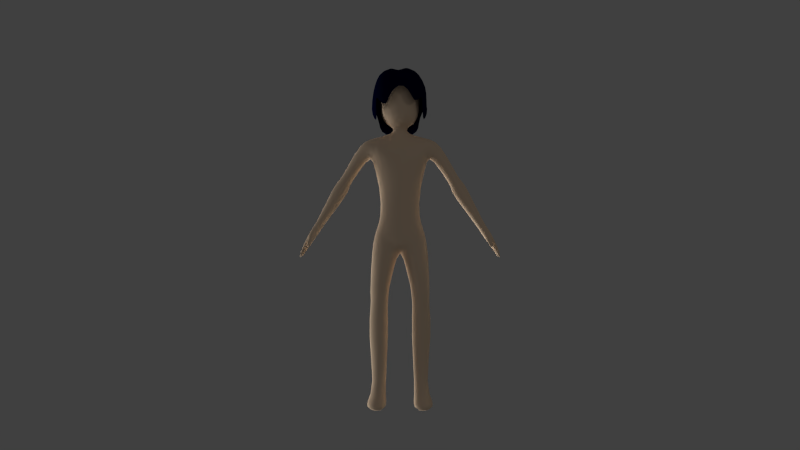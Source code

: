 # Source: man.blend  (saved by Blender 2.59.0; exported with 4.5.12 LTS)
import bpy
from mathutils import Matrix  # noqa: F401  (used for matrix-valued properties, if any)

bpy.ops.wm.read_factory_settings(use_empty=True)
scene = bpy.context.scene
scene.name = 'Scene'

# ---- collections
col_collection_1 = bpy.data.collections.new('Collection 1'); scene.collection.children.link(col_collection_1)
col_collection_2 = bpy.data.collections.new('Collection 2'); scene.collection.children.link(col_collection_2)
col_collection_2.hide_render = True
col_collection_2.hide_viewport = True
col_collection_11 = bpy.data.collections.new('Collection 11'); scene.collection.children.link(col_collection_11)
col_collection_20 = bpy.data.collections.new('Collection 20'); scene.collection.children.link(col_collection_20)

# ---- materials (node trees are filled in below, after node groups)
mat_skin = bpy.data.materials.new('Skin')
mat_skin.alpha_threshold = 0.0
mat_skin.use_transparent_shadow = False
mat_skin.preview_render_type = 'CUBE'
mat_skin.diffuse_color = (1.0, 0.7544, 0.5286, 1.0)
mat_skin.roughness = 0.5
mat_skin.specular_intensity = 0.0
mat_skin.line_color = (0.0, 0.0, 0.0, 1.0)
mat_hair = bpy.data.materials.new('Hair')
mat_hair.alpha_threshold = 0.0
mat_hair.use_transparent_shadow = False
mat_hair.diffuse_color = (0.0, 0.001532, 0.02365, 1.0)
mat_hair.specular_color = (0.002693, 0.0, 0.1845)
mat_hair.roughness = 0.5
mat_hair.line_color = (0.0, 0.0, 0.0, 1.0)

# ---- material node trees

# ---- world
world_world = bpy.data.worlds.new('World'); scene.world = world_world
world_world.color = (0.05088, 0.05088, 0.05088)
world_world.use_sun_shadow = False
world_world.sun_shadow_jitter_overblur = 0.0
world_world.cycles.sampling_method = 'MANUAL'
world_world.cycles.sample_map_resolution = 256

# ---- cameras
cam_camera_001 = bpy.data.cameras.new('Camera.001')
cam_camera_001.passepartout_alpha = 0.2
cam_camera_001.clip_end = 100.0
cam_camera_001.lens = 35.0
cam_camera_001.show_passepartout = False
cam_camera_001.show_safe_areas = True
cam_camera_001.dof.focus_distance = 0.0
cam_camera_001.dof.aperture_fstop = 128.0

# ---- lights
light_lamp_001 = bpy.data.lights.new('Lamp.001', 'SPOT')
light_lamp_001.color = (0.7556, 0.7775, 0.9952)
light_lamp_001.transmission_factor = 0.0
light_lamp_001.energy = 100.0
light_lamp_001.shadow_buffer_clip_start = 0.5
light_lamp_001.shadow_soft_size = 1.0
light_lamp_001.shadow_maximum_resolution = 0.006
light_lamp_001.use_absolute_resolution = True
light_lamp_001.spot_size = 1.309
light_lamp_001.cycles.use_multiple_importance_sampling = False
light_lamp_003 = bpy.data.lights.new('Lamp.003', 'SUN')
light_lamp_003.transmission_factor = 0.0
light_lamp_003.angle = 1.571
light_lamp_003.energy = 2.0
light_lamp_003.shadow_buffer_clip_start = 0.5
light_lamp_003.shadow_soft_size = 1.0
light_lamp_003.shadow_cascade_max_distance = 1000.0
light_lamp_003.cycles.use_multiple_importance_sampling = False
light_lamp_004 = bpy.data.lights.new('Lamp.004', 'SPOT')
light_lamp_004.transmission_factor = 0.0
light_lamp_004.energy = 140.0
light_lamp_004.shadow_buffer_clip_start = 0.5
light_lamp_004.shadow_soft_size = 1.0
light_lamp_004.shadow_maximum_resolution = 0.006
light_lamp_004.use_absolute_resolution = True
light_lamp_004.spot_size = 1.309
light_lamp_004.cycles.use_multiple_importance_sampling = False
light_lamp_002 = bpy.data.lights.new('Lamp.002', 'SPOT')
light_lamp_002.color = (0.9993, 0.8437, 0.6304)
light_lamp_002.transmission_factor = 0.0
light_lamp_002.energy = 80.0
light_lamp_002.shadow_buffer_clip_start = 0.5
light_lamp_002.shadow_soft_size = 1.0
light_lamp_002.shadow_maximum_resolution = 0.006
light_lamp_002.use_absolute_resolution = True
light_lamp_002.spot_size = 1.309
light_lamp_002.cycles.use_multiple_importance_sampling = False

# ---- meshes
me_mesh_man = bpy.data.meshes.new('Mesh_Man')
me_mesh_man.from_pydata([(0.1487, 0.04899, 1.091), (0.1477, 0.04899, 1.035), (0.1506, 0.04899, 0.8658), (0.1315, 0.0489, 0.8099), (0.09927, 0.04896, 0.764), (0.05445, 0.04204, 0.7363), (0.03854, 0.08046, 0.7498), (0.08318, 0.1214, 0.7702), (0.0, 0.1548, 0.7789), (0.0, 0.1049, 0.7498), (0.0, -0.1135, 1.091), (0.0, -0.1058, 1.034), (0.0, -0.1299, 0.8658), (0.0, -0.1165, 0.81), (0.0, -0.08041, 0.7643), (0.0, -0.01228, 0.7303), (0.03854, 0.003629, 0.7363), (0.07636, -0.04834, 0.764), (0.1029, -0.07344, 0.8097), (0.1291, -0.0828, 0.8657), (0.1149, -0.05858, 1.034), (0.1176, -0.06569, 1.091), (0.7037, -0.04767, -0.09323), (0.6726, -0.04946, -0.03229), (0.6211, -0.05229, -0.06145), (0.6562, -0.04503, -0.118), (0.6966, 0.09108, -0.07864), (0.6758, 0.08967, -0.03751), (0.6225, 0.08948, -0.06791), (0.6443, 0.09087, -0.108), (0.7402, 0.05565, -0.2351), (0.7608, 0.05642, -0.2377), (0.7449, -0.04493, -0.2435), (0.763, -0.04494, -0.2474), (0.6802, 0.03389, -0.03709), (0.7096, -0.01359, -0.09577), (0.621, -0.007926, -0.065), (0.6632, -0.01363, -0.1126), (0.7462, 0.001508, -0.2491), (0.7657, 0.0002872, -0.2523), (0.7488, -0.0157, -0.2476), (0.7669, -0.01572, -0.2515), (0.7197, 0.07365, -0.2), (0.7483, 0.07409, -0.1822), (0.7222, -0.005608, -0.2015), (0.7431, -0.005415, -0.1867), (0.7278, -0.04892, -0.1951), (0.749, -0.04944, -0.1842), (0.7288, -0.01463, -0.1969), (0.7488, -0.01556, -0.1832), (0.0, -0.1548, -0.197), (0.05848, 0.1112, -0.2041), (0.1542, 0.07707, -0.05238), (0.1812, -0.1291, -0.1279), (0.0, -0.02415, 0.6786), (0.0, 0.1114, 0.667), (0.03993, 0.08452, 0.6826), (0.0379, -0.006, 0.6819), (0.0, -0.1476, 0.03532), (0.0, 0.06965, 0.03675), (0.1304, 0.0357, 0.04506), (0.1117, -0.1212, 0.04546), (0.0, -0.1602, -0.06261), (0.0, 0.1296, -0.1186), (0.156, -0.1229, -0.0429), (0.0, -0.1456, 0.4978), (0.0, 0.1631, 0.4988), (0.1783, 0.1331, 0.5375), (0.2042, -0.05311, 0.5391), (0.03186, -0.1441, -0.1877), (0.1914, 0.104, 0.64), (0.1906, -0.03577, 0.6405), (0.612, -0.01233, -0.01675), (0.6411, -0.0006748, 0.0009767), (0.6357, 0.07846, -0.002326), (0.6024, 0.08811, -0.02256), (0.0, -0.0169, -0.2074), (0.2167, -0.02293, -0.1093), (0.05907, 0.03945, 0.7048), (0.1554, -0.03529, 0.05277), (0.2148, 0.03647, 0.514), (0.1874, -0.02336, -0.0254), (0.187, 0.03806, 0.6722), (0.6525, 0.04164, 0.007899), (0.5995, 0.0326, -0.02429), (0.175, 0.08655, -0.1805), (0.4666, 0.08273, 0.3231), (0.3959, 0.09405, 0.2802), (0.3887, 0.03783, 0.2758), (0.4827, 0.04617, 0.3329), (0.4355, -0.0002843, 0.3525), (0.3946, -0.015, 0.3277), (0.4377, 0.08456, 0.3538), (0.3793, 0.09569, 0.3184), (0.3771, 0.04023, 0.317), (0.4542, 0.04854, 0.3639), (0.4997, 0.09318, 0.2896), (0.4046, 0.1036, 0.2318), (0.4024, 0.03209, 0.2305), (0.5115, 0.04178, 0.2968), (0.4929, -0.007362, 0.2854), (0.4167, -0.02318, 0.2391), (0.1131, 0.01029, -0.4751), (0.1041, -0.1468, -0.534), (0.1953, -0.1414, -0.5351), (0.07576, -0.06128, -0.5267), (0.2303, -0.06223, -0.5275), (0.2099, -0.006424, -0.475), (0.1206, 0.06418, -0.6688), (0.115, -0.1372, -0.5863), (0.196, -0.1318, -0.5861), (0.08682, -0.06092, -0.5718), (0.2267, -0.05968, -0.5718), (0.2052, 0.04733, -0.6689), (0.1042, -0.1516, -0.4705), (0.1958, -0.1463, -0.4701), (0.07582, -0.06617, -0.4847), (0.2312, -0.06445, -0.4844), (0.0, -0.1221, 0.328), (0.0, 0.08343, 0.2437), (0.1272, 0.05053, 0.2436), (0.1109, -0.09048, 0.2907), (0.1559, 0.0123, 0.2438), (0.164, -0.1119, 0.5041), (0.06524, -0.1609, -0.3097), (0.1911, -0.1564, -0.3097), (0.2327, -0.03222, -0.3097), (0.1911, 0.03256, -0.3097), (0.08832, 0.05144, -0.3097), (0.02433, -0.02986, -0.3097), (0.1292, 0.02117, -1.216), (0.127, -0.08207, -1.224), (0.1757, -0.07327, -1.224), (0.1051, -0.02349, -1.229), (0.1999, -0.02051, -1.229), (0.1751, 0.01007, -1.216), (0.1244, 0.05985, -1.316), (0.1155, -0.2564, -1.332), (0.2297, -0.2345, -1.332), (0.09309, -0.04219, -1.332), (0.2678, -0.03711, -1.332), (0.2103, 0.0482, -1.316), (0.6607, -0.05833, -0.1301), (0.6537, -0.08647, -0.1196), (0.6874, -0.08722, -0.1027), (0.6973, -0.06324, -0.1098), (0.6998, -0.07518, -0.1399), (0.6939, -0.09539, -0.1384), (0.6667, -0.09194, -0.1487), (0.67, -0.07113, -0.152), (0.6782, -0.07452, -0.1665), (0.6815, -0.08851, -0.1729), (0.7034, -0.09073, -0.1652), (0.7022, -0.07735, -0.1577), (0.2086, 0.0482, -1.369), (0.2665, -0.03711, -1.369), (0.0942, -0.04219, -1.369), (0.2297, -0.2319, -1.369), (0.1155, -0.2528, -1.369), (0.125, 0.05985, -1.369), (0.1132, 0.03734, -0.8481), (0.1196, -0.1205, -0.799), (0.2028, -0.1132, -0.799), (0.06914, -0.04786, -0.7885), (0.2594, -0.04615, -0.7885), (0.2118, 0.02213, -0.8481), (0.2397, 0.03627, 0.503), (0.2639, -0.02295, 0.5116), (0.2571, 0.09342, 0.5087), (0.3344, -0.009926, 0.5422), (0.3529, 0.03673, 0.5502), (0.3351, 0.07995, 0.5425), (0.2707, -0.03022, 0.6305), (0.2776, 0.03753, 0.6518), (0.271, 0.0967, 0.6294)], [], [(4, 5, 6, 7), (7, 6, 9, 8), (14, 15, 16, 17), (13, 14, 17, 18), (12, 13, 18, 19), (11, 12, 19, 20), (10, 11, 20, 21), (1, 0, 21, 20), (20, 19, 2, 1), (19, 18, 3, 2), (18, 17, 4, 3), (17, 16, 5, 4), (26, 29, 28, 27), (22, 35, 34, 23), (35, 26, 27, 34), (24, 36, 37, 25), (36, 28, 29, 37), (31, 39, 38, 30), (41, 33, 32, 40), (26, 43, 42, 29), (43, 31, 30, 42), (29, 42, 44, 37), (42, 30, 38, 44), (35, 45, 43, 26), (45, 39, 31, 43), (37, 44, 45, 35), (44, 38, 39, 45), (47, 22, 25, 46), (46, 32, 33, 47), (37, 48, 46, 25), (48, 40, 32, 46), (22, 47, 49, 35), (47, 33, 41, 49), (35, 49, 48, 37), (49, 41, 40, 48), (59, 60, 52, 63), (62, 64, 61, 58), (50, 69, 64, 62), (56, 55, 9, 6), (50, 76, 69), (60, 79, 81, 52), (79, 61, 64, 81), (57, 78, 5, 16), (78, 56, 6, 5), (56, 78, 82, 70), (78, 57, 71, 82), (63, 52, 85, 51), (81, 64, 53, 77), (81, 77, 85, 52), (92, 86, 87, 93), (95, 89, 86, 92), (90, 89, 95), (94, 88, 91), (93, 87, 88, 94), (91, 101, 100, 90), (101, 72, 73, 100), (86, 96, 97, 87), (96, 74, 75, 97), (89, 99, 96, 86), (99, 83, 74, 96), (100, 73, 83, 99), (98, 84, 72, 101), (87, 97, 98, 88), (97, 75, 84, 98), (103, 109, 110, 104), (105, 111, 109, 103), (104, 110, 112, 106), (107, 113, 108, 102), (114, 103, 104, 115), (116, 105, 103, 114), (102, 105, 116), (115, 104, 106, 117), (117, 106, 107), (67, 120, 119, 66), (120, 60, 59, 119), (80, 122, 120, 67), (122, 79, 60, 120), (121, 61, 79, 122), (53, 64, 69), (121, 123, 65, 118), (68, 122, 80), (61, 121, 118, 58), (123, 121, 122, 68), (54, 57, 16, 15), (51, 76, 63), (69, 124, 125, 53), (124, 114, 115, 125), (76, 129, 124, 69), (129, 116, 114, 124), (51, 128, 129, 76), (128, 102, 116, 129), (53, 125, 126, 77), (125, 115, 117, 126), (85, 127, 128, 51), (127, 107, 102, 128), (77, 126, 127, 85), (126, 117, 107, 127), (106, 112, 113), (106, 113, 107), (102, 108, 105), (108, 111, 105), (88, 98, 101), (88, 101, 91), (90, 100, 89), (100, 99, 89), (70, 67, 66), (55, 56, 70, 66), (23, 34, 83, 73), (27, 74, 83, 34), (27, 28, 75, 74), (28, 36, 84, 75), (24, 72, 84, 36), (23, 73, 72, 24), (131, 137, 138, 132), (133, 139, 137, 131), (130, 136, 139, 133), (132, 138, 140, 134), (135, 141, 136, 130), (134, 140, 141, 135), (24, 25, 142, 143), (25, 22, 145, 142), (23, 24, 143, 144), (144, 143, 148, 147), (145, 144, 147, 146), (142, 145, 146, 149), (143, 142, 149, 148), (148, 149, 150, 151), (149, 146, 153, 150), (146, 147, 152, 153), (147, 148, 151, 152), (23, 144, 145, 22), (150, 153, 152, 151), (141, 140, 155, 154), (136, 141, 154, 159), (140, 138, 157, 155), (139, 136, 159, 156), (137, 139, 156, 158), (138, 137, 158, 157), (155, 157, 158, 156), (154, 155, 156, 159), (109, 161, 162, 110), (161, 131, 132, 162), (111, 163, 161, 109), (163, 133, 131, 161), (108, 160, 163, 111), (160, 130, 133, 163), (110, 162, 164, 112), (162, 132, 134, 164), (113, 165, 160, 108), (165, 135, 130, 160), (112, 164, 165, 113), (164, 134, 135, 165), (167, 91, 90, 169), (171, 92, 93, 168), (170, 95, 92, 171), (169, 90, 95, 170), (166, 94, 91, 167), (168, 93, 94, 166), (68, 172, 71), (68, 167, 169, 172), (70, 174, 67), (174, 171, 168, 67), (82, 173, 174, 70), (173, 170, 171, 174), (71, 172, 173, 82), (172, 169, 170, 173), (80, 166, 167, 68), (67, 168, 166, 80), (68, 71, 123), (65, 123, 71), (54, 65, 71, 57)])
me_mesh_man.polygons.foreach_set('use_smooth', [True] * 171)
_uv = me_mesh_man.uv_layers.new(name='UVTex')
_uv.uv.foreach_set('vector', [0.2259, 0.7107, 0.2259, 0.668, 0.2897, 0.668, 0.2901, 0.7107, 0.2901, 0.7107, 0.2897, 0.668, 0.3468, 0.668, 0.346, 0.7107, 0.03516, 0.7107, 0.03516, 0.668, 0.1039, 0.668, 0.1427, 0.7107, 0.03516, 0.7576, 0.03516, 0.7107, 0.1427, 0.7107, 0.1576, 0.7576, 0.03516, 0.8021, 0.03516, 0.7576, 0.1576, 0.7576, 0.165, 0.8021, 0.03516, 0.9253, 0.03516, 0.8021, 0.165, 0.8021, 0.1655, 0.9246, 0.03516, 0.967, 0.03516, 0.9253, 0.1655, 0.9246, 0.166, 0.9671, 0.2259, 0.9244, 0.2259, 0.9671, 0.166, 0.9671, 0.1655, 0.9246, 0.1655, 0.9246, 0.165, 0.8021, 0.2259, 0.8021, 0.2259, 0.9244, 0.165, 0.8021, 0.1576, 0.7576, 0.2259, 0.7576, 0.2259, 0.8021, 0.1576, 0.7576, 0.1427, 0.7107, 0.2259, 0.7107, 0.2259, 0.7576, 0.1427, 0.7107, 0.1039, 0.668, 0.2259, 0.668, 0.2259, 0.7107, 0.8337, 0.8463, 0.8108, 0.8408, 0.8125, 0.8212, 0.838, 0.8284, 0.9186, 0.8662, 0.8988, 0.8816, 0.8646, 0.8315, 0.9021, 0.8249, 0.8988, 0.8816, 0.8337, 0.8463, 0.838, 0.8284, 0.8646, 0.8315, 0.6975, 0.8511, 0.7407, 0.8524, 0.7177, 0.8889, 0.7023, 0.8863, 0.7407, 0.8524, 0.773, 0.852, 0.7734, 0.8761, 0.7177, 0.8889, 0.8143, 0.9027, 0.819, 0.9108, 0.8164, 0.9167, 0.8086, 0.9024, 0.9578, 0.9405, 0.9613, 0.9386, 0.9668, 0.9395, 0.9583, 0.947, 0.8337, 0.8463, 0.8191, 0.8879, 0.8085, 0.8876, 0.8108, 0.8408, 0.8191, 0.8879, 0.8143, 0.9027, 0.8086, 0.9024, 0.8085, 0.8876, 0.7734, 0.8761, 0.7657, 0.9381, 0.7252, 0.9398, 0.7177, 0.8889, 0.7657, 0.9381, 0.7574, 0.957, 0.7293, 0.9631, 0.7252, 0.9398, 0.8988, 0.8816, 0.8365, 0.9069, 0.8191, 0.8879, 0.8337, 0.8463, 0.8365, 0.9069, 0.819, 0.9108, 0.8143, 0.9027, 0.8191, 0.8879, 0.8921, 0.9117, 0.8362, 0.9209, 0.8365, 0.9069, 0.8988, 0.8816, 0.8362, 0.9209, 0.8164, 0.9167, 0.819, 0.9108, 0.8365, 0.9069, 0.9533, 0.9232, 0.9186, 0.8662, 0.9526, 0.8675, 0.9662, 0.9207, 0.9662, 0.9207, 0.9668, 0.9395, 0.9613, 0.9386, 0.9533, 0.9232, 0.7177, 0.8889, 0.7167, 0.9398, 0.7018, 0.9395, 0.7023, 0.8863, 0.7167, 0.9398, 0.7163, 0.9631, 0.7013, 0.9628, 0.7018, 0.9395, 0.9186, 0.8662, 0.9533, 0.9232, 0.944, 0.9308, 0.8988, 0.8816, 0.9533, 0.9232, 0.9613, 0.9386, 0.9578, 0.9405, 0.944, 0.9308, 0.8988, 0.8816, 0.944, 0.9308, 0.9386, 0.9435, 0.8921, 0.9117, 0.944, 0.9308, 0.9578, 0.9405, 0.9583, 0.947, 0.9386, 0.9435, 0.2706, 0.2444, 0.2062, 0.2499, 0.2221, 0.1783, 0.2706, 0.1456, 0.03277, 0.19, 0.1233, 0.173, 0.08913, 0.2496, 0.03277, 0.2418, 0.03277, 0.139, 0.04847, 0.139, 0.1233, 0.173, 0.03277, 0.19, 0.225, 0.5791, 0.2706, 0.5811, 0.2706, 0.6217, 0.2456, 0.6217, 0.03277, 0.139, 0.03277, 0.07797, 0.04847, 0.139, 0.2062, 0.2499, 0.1536, 0.2479, 0.1532, 0.1861, 0.2221, 0.1783, 0.1536, 0.2479, 0.08913, 0.2496, 0.1233, 0.173, 0.1532, 0.1861, 0.06796, 0.5855, 0.1496, 0.599, 0.1532, 0.6217, 0.06113, 0.6217, 0.1496, 0.599, 0.225, 0.5791, 0.2456, 0.6217, 0.1532, 0.6217, 0.225, 0.5791, 0.1496, 0.599, 0.1494, 0.5403, 0.1808, 0.5305, 0.1496, 0.599, 0.06796, 0.5855, 0.1162, 0.5311, 0.1494, 0.5403, 0.9753, 0.7313, 0.8634, 0.7313, 0.8634, 0.6893, 0.9176, 0.6893, 0.8228, 0.7313, 0.7688, 0.7118, 0.7688, 0.6893, 0.8228, 0.6893, 0.8228, 0.7313, 0.8228, 0.6893, 0.8634, 0.6893, 0.8634, 0.7313, 0.4416, 0.9048, 0.4615, 0.9048, 0.4615, 0.9362, 0.4416, 0.9362, 0.4416, 0.8634, 0.4615, 0.8634, 0.4615, 0.9048, 0.4416, 0.9048, 0.4416, 0.8339, 0.4615, 0.8634, 0.4416, 0.8634, 0.4416, 0.767, 0.4615, 0.767, 0.4416, 0.7976, 0.4416, 0.9362, 0.4615, 0.9362, 0.4615, 0.9677, 0.4416, 0.9677, 0.4416, 0.7976, 0.4831, 0.7976, 0.4831, 0.8339, 0.4416, 0.8339, 0.4831, 0.7976, 0.6335, 0.7976, 0.6335, 0.8339, 0.4831, 0.8339, 0.4615, 0.9048, 0.4831, 0.9048, 0.4831, 0.9362, 0.4615, 0.9362, 0.4831, 0.9048, 0.6335, 0.9048, 0.6335, 0.9362, 0.4831, 0.9362, 0.4615, 0.8634, 0.4831, 0.8634, 0.4831, 0.9048, 0.4615, 0.9048, 0.4831, 0.8634, 0.6335, 0.8634, 0.6335, 0.9048, 0.4831, 0.9048, 0.4831, 0.8339, 0.6335, 0.8339, 0.6335, 0.8634, 0.4831, 0.8634, 0.4831, 0.767, 0.6335, 0.767, 0.6335, 0.7976, 0.4831, 0.7976, 0.4615, 0.9362, 0.4831, 0.9362, 0.4831, 0.9677, 0.4615, 0.9677, 0.4831, 0.9362, 0.6335, 0.9362, 0.6335, 0.9677, 0.4831, 0.9677, 0.7171, 0.4351, 0.7171, 0.3974, 0.7688, 0.3974, 0.7688, 0.4351, 0.6672, 0.4351, 0.6672, 0.3974, 0.7171, 0.3974, 0.7171, 0.4351, 0.7688, 0.4351, 0.7688, 0.3974, 0.8228, 0.3974, 0.8228, 0.4351, 0.8634, 0.5077, 0.8634, 0.3771, 0.9176, 0.3771, 0.9176, 0.5077, 0.7171, 0.4658, 0.7171, 0.4351, 0.7688, 0.4351, 0.7688, 0.4658, 0.6672, 0.4658, 0.6672, 0.4351, 0.7171, 0.4351, 0.7171, 0.4658, 0.9176, 0.5077, 0.9753, 0.4351, 0.9753, 0.4658, 0.7688, 0.4658, 0.7688, 0.4351, 0.8228, 0.4351, 0.8228, 0.4658, 0.8228, 0.4658, 0.8228, 0.4351, 0.8634, 0.5077, 0.1956, 0.5042, 0.2067, 0.3598, 0.2706, 0.3635, 0.2706, 0.5222, 0.2067, 0.3598, 0.2062, 0.2499, 0.2706, 0.2444, 0.2706, 0.3635, 0.1571, 0.4925, 0.1634, 0.3825, 0.2067, 0.3598, 0.1956, 0.5042, 0.1634, 0.3825, 0.1536, 0.2479, 0.2062, 0.2499, 0.2067, 0.3598, 0.1007, 0.3919, 0.08913, 0.2496, 0.1536, 0.2479, 0.1634, 0.3825, 0.7688, 0.6893, 0.7688, 0.7118, 0.7171, 0.6893, 0.1007, 0.3919, 0.1029, 0.4876, 0.03277, 0.5078, 0.03277, 0.412, 0.1245, 0.5006, 0.1634, 0.3825, 0.1571, 0.4925, 0.08913, 0.2496, 0.1007, 0.3919, 0.03277, 0.412, 0.03277, 0.2418, 0.1029, 0.4876, 0.1007, 0.3919, 0.1634, 0.3825, 0.1245, 0.5006, 0.03277, 0.5889, 0.06796, 0.5855, 0.06113, 0.6217, 0.03277, 0.6217, 0.9176, 0.6893, 0.9753, 0.6893, 0.9753, 0.7313, 0.7171, 0.6893, 0.7171, 0.5555, 0.7688, 0.5555, 0.7688, 0.6893, 0.7171, 0.5555, 0.7171, 0.4658, 0.7688, 0.4658, 0.7688, 0.5555, 0.6672, 0.6893, 0.6672, 0.5555, 0.7171, 0.5555, 0.7171, 0.6893, 0.6672, 0.5555, 0.6672, 0.4658, 0.7171, 0.4658, 0.7171, 0.5555, 0.9176, 0.6893, 0.9176, 0.5555, 0.9753, 0.5555, 0.9753, 0.6893, 0.9176, 0.5555, 0.9176, 0.5077, 0.9753, 0.4658, 0.9753, 0.5555, 0.7688, 0.6893, 0.7688, 0.5555, 0.8228, 0.5555, 0.8228, 0.6893, 0.7688, 0.5555, 0.7688, 0.4658, 0.8228, 0.4658, 0.8228, 0.5555, 0.8634, 0.6893, 0.8634, 0.5555, 0.9176, 0.5555, 0.9176, 0.6893, 0.8634, 0.5555, 0.8634, 0.5077, 0.9176, 0.5077, 0.9176, 0.5555, 0.8228, 0.6893, 0.8228, 0.5555, 0.8634, 0.5555, 0.8634, 0.6893, 0.8228, 0.5555, 0.8228, 0.4658, 0.8634, 0.5077, 0.8634, 0.5555, 0.8228, 0.4351, 0.8228, 0.3974, 0.8634, 0.3771, 0.8228, 0.4351, 0.8634, 0.3771, 0.8634, 0.5077, 0.9176, 0.5077, 0.9176, 0.3771, 0.9753, 0.4351, 0.9176, 0.3771, 0.9753, 0.3974, 0.9753, 0.4351, 0.4615, 0.767, 0.4831, 0.767, 0.4831, 0.7976, 0.4615, 0.767, 0.4831, 0.7976, 0.4416, 0.7976, 0.4416, 0.8339, 0.4831, 0.8339, 0.4615, 0.8634, 0.4831, 0.8339, 0.4831, 0.8634, 0.4615, 0.8634, 0.1808, 0.5305, 0.1956, 0.5042, 0.2706, 0.5222, 0.2706, 0.5811, 0.225, 0.5791, 0.1808, 0.5305, 0.2706, 0.5222, 0.9021, 0.8249, 0.8646, 0.8315, 0.8599, 0.808, 0.8814, 0.8075, 0.838, 0.8284, 0.8421, 0.8085, 0.8599, 0.808, 0.8646, 0.8315, 0.838, 0.8284, 0.8125, 0.8212, 0.8267, 0.8028, 0.8421, 0.8085, 0.773, 0.852, 0.7407, 0.8524, 0.7459, 0.8267, 0.768, 0.8241, 0.6975, 0.8511, 0.7201, 0.8259, 0.7459, 0.8267, 0.7407, 0.8524, 0.9021, 0.8249, 0.8814, 0.8075, 0.8906, 0.7922, 0.9194, 0.7999, 0.4314, 0.624, 0.4177, 0.5799, 0.486, 0.5799, 0.4723, 0.624, 0.3514, 0.624, 0.3514, 0.5799, 0.4177, 0.5799, 0.4314, 0.624, 0.3158, 0.624, 0.3158, 0.5799, 0.3514, 0.5799, 0.3514, 0.624, 0.4723, 0.624, 0.486, 0.5799, 0.5505, 0.5799, 0.5505, 0.624, 0.6009, 0.624, 0.6009, 0.5799, 0.6392, 0.5799, 0.6392, 0.624, 0.5505, 0.624, 0.5505, 0.5799, 0.6009, 0.5799, 0.6009, 0.624, 0.6975, 0.8511, 0.7023, 0.8863, 0.696, 0.8872, 0.6822, 0.8783, 0.9526, 0.8675, 0.9186, 0.8662, 0.9387, 0.8511, 0.9556, 0.8624, 0.9021, 0.8249, 0.9194, 0.7999, 0.9412, 0.8172, 0.9374, 0.8313, 0.9374, 0.8313, 0.9412, 0.8172, 0.9592, 0.824, 0.9552, 0.834, 0.9387, 0.8511, 0.9374, 0.8313, 0.9552, 0.834, 0.9565, 0.8424, 0.9556, 0.8624, 0.9387, 0.8511, 0.9565, 0.8424, 0.9652, 0.8502, 0.6822, 0.8783, 0.696, 0.8872, 0.6892, 0.9041, 0.6775, 0.9011, 0.6775, 0.9011, 0.6892, 0.9041, 0.6863, 0.913, 0.6778, 0.9164, 0.9652, 0.8502, 0.9565, 0.8424, 0.9607, 0.8393, 0.9696, 0.8427, 0.9565, 0.8424, 0.9552, 0.834, 0.9619, 0.8364, 0.9607, 0.8393, 0.9552, 0.834, 0.9592, 0.824, 0.9691, 0.8325, 0.9619, 0.8364, 0.9021, 0.8249, 0.9374, 0.8313, 0.9387, 0.8511, 0.9186, 0.8662, 0.9696, 0.8427, 0.9607, 0.8393, 0.9619, 0.8364, 0.9691, 0.8325, 0.6009, 0.5799, 0.5505, 0.5799, 0.5505, 0.5522, 0.6009, 0.5522, 0.6392, 0.5799, 0.6009, 0.5799, 0.6009, 0.5522, 0.6392, 0.5522, 0.5505, 0.5799, 0.486, 0.5799, 0.486, 0.5522, 0.5505, 0.5522, 0.3514, 0.5799, 0.3158, 0.5799, 0.3158, 0.5522, 0.3514, 0.5522, 0.4177, 0.5799, 0.3514, 0.5799, 0.3514, 0.5522, 0.4177, 0.5522, 0.486, 0.5799, 0.4177, 0.5799, 0.4177, 0.5522, 0.486, 0.5522, 0.7364, 0.7626, 0.723, 0.7909, 0.6924, 0.7949, 0.6834, 0.7627, 0.7186, 0.7437, 0.7364, 0.7626, 0.6834, 0.7627, 0.6958, 0.7407, 0.7171, 0.3974, 0.7171, 0.291, 0.7688, 0.291, 0.7688, 0.3974, 0.7171, 0.291, 0.7171, 0.1948, 0.7688, 0.1948, 0.7688, 0.291, 0.6672, 0.3974, 0.6672, 0.291, 0.7171, 0.291, 0.7171, 0.3974, 0.6672, 0.291, 0.6672, 0.1948, 0.7171, 0.1948, 0.7171, 0.291, 0.9176, 0.3771, 0.9176, 0.291, 0.9753, 0.291, 0.9753, 0.3974, 0.9176, 0.291, 0.9176, 0.1948, 0.9753, 0.1948, 0.9753, 0.291, 0.7688, 0.3974, 0.7688, 0.291, 0.8228, 0.291, 0.8228, 0.3974, 0.7688, 0.291, 0.7688, 0.1948, 0.8228, 0.1948, 0.8228, 0.291, 0.8634, 0.3771, 0.8634, 0.291, 0.9176, 0.291, 0.9176, 0.3771, 0.8634, 0.291, 0.8634, 0.1948, 0.9176, 0.1948, 0.9176, 0.291, 0.8228, 0.3974, 0.8228, 0.291, 0.8634, 0.291, 0.8634, 0.3771, 0.8228, 0.291, 0.8228, 0.1948, 0.8634, 0.1948, 0.8634, 0.291, 0.342, 0.7976, 0.4416, 0.7976, 0.4416, 0.8339, 0.342, 0.8339, 0.342, 0.9048, 0.4416, 0.9048, 0.4416, 0.9362, 0.342, 0.9362, 0.342, 0.8634, 0.4416, 0.8634, 0.4416, 0.9048, 0.342, 0.9048, 0.342, 0.8339, 0.4416, 0.8339, 0.4416, 0.8634, 0.342, 0.8634, 0.342, 0.767, 0.4416, 0.767, 0.4416, 0.7976, 0.342, 0.7976, 0.342, 0.9362, 0.4416, 0.9362, 0.4416, 0.9677, 0.342, 0.9677, 0.3066, 0.7976, 0.3155, 0.8339, 0.289, 0.8339, 0.3066, 0.7976, 0.342, 0.7976, 0.342, 0.8339, 0.3155, 0.8339, 0.289, 0.9048, 0.3155, 0.9048, 0.3155, 0.9362, 0.3155, 0.9048, 0.342, 0.9048, 0.342, 0.9362, 0.3155, 0.9362, 0.289, 0.8634, 0.3155, 0.8634, 0.3155, 0.9048, 0.289, 0.9048, 0.3155, 0.8634, 0.342, 0.8634, 0.342, 0.9048, 0.3155, 0.9048, 0.289, 0.8339, 0.3155, 0.8339, 0.3155, 0.8634, 0.289, 0.8634, 0.3155, 0.8339, 0.342, 0.8339, 0.342, 0.8634, 0.3155, 0.8634, 0.3155, 0.767, 0.342, 0.767, 0.342, 0.7976, 0.3066, 0.7976, 0.3155, 0.9362, 0.342, 0.9362, 0.342, 0.9677, 0.3155, 0.9677, 0.1245, 0.5006, 0.1162, 0.5311, 0.1029, 0.4876, 0.03277, 0.5078, 0.1029, 0.4876, 0.1162, 0.5311, 0.03277, 0.5889, 0.03277, 0.5078, 0.1162, 0.5311, 0.06796, 0.5855])
me_mesh_man.materials.append(mat_skin)
me_mesh_man.use_remesh_preserve_volume = False
me_mesh_man.use_remesh_preserve_attributes = False
me_mesh_man.use_mirror_vertex_groups = False
me_mesh_man.update()
me_mesh_bbox_woman = bpy.data.meshes.new('Mesh_BBox_Woman')
me_mesh_bbox_woman.from_pydata([(1.0, 1.0, -1.0), (1.0, -1.0, -1.0), (-1.0, -1.0, -1.0), (-1.0, 1.0, -1.0), (1.0, 1.0, 1.0), (1.0, -1.0, 1.0), (-1.0, -1.0, 1.0), (-1.0, 1.0, 1.0)], [], [(0, 1, 2, 3), (4, 7, 6, 5), (0, 4, 5, 1), (1, 5, 6, 2), (2, 6, 7, 3), (4, 0, 3, 7)])
me_mesh_bbox_woman.use_remesh_preserve_volume = False
me_mesh_bbox_woman.use_remesh_preserve_attributes = False
me_mesh_bbox_woman.use_mirror_vertex_groups = False
me_mesh_bbox_woman.update()
me_mesh_hair = bpy.data.meshes.new('Mesh_Hair')
me_mesh_hair.from_pydata([(-0.001195, 0.04023, 0.3168), (0.09976, 0.02609, 0.35), (0.159, 0.01841, 0.2635), (0.2161, 0.005141, 0.1827), (0.2167, -0.04593, 0.07369), (0.1616, 0.1641, 0.05455), (0.1503, 0.1522, 0.1589), (0.1213, 0.1387, 0.2659), (0.06579, 0.08422, 0.3213), (0.008002, 0.1181, 0.3087), (0.008022, 0.1891, 0.2439), (0.007251, 0.226, 0.151), (0.007664, 0.2294, 0.04803), (-0.1551, 0.1546, 0.05543), (-0.1354, 0.1514, 0.1579), (-0.1126, 0.1387, 0.2484), (-0.05018, 0.08379, 0.3125), (-0.08807, 0.02918, 0.339), (-0.1664, 0.01752, 0.2719), (-0.1815, 0.008431, 0.1807), (-0.2114, -0.03617, 0.07032), (-0.1743, -0.143, 0.1133), (-0.1605, -0.132, 0.2187), (-0.1345, -0.09175, 0.283), (-0.07648, -0.04077, 0.3323), (-0.006617, -0.04001, 0.3081), (-0.002415, -0.1408, 0.289), (0.001226, -0.1788, 0.2538), (-0.002946, -0.194, 0.1895), (0.1744, -0.1447, 0.1032), (0.1609, -0.1342, 0.1939), (0.1201, -0.08467, 0.2833), (0.0709, -0.03728, 0.3444), (-0.08003, -0.2105, 0.09106), (-0.1464, -0.1941, 0.0486), (0.1663, -0.1789, 0.08459), (0.07662, -0.2221, 0.1443), (-0.0868, -0.1972, 0.01572), (0.1101, -0.2134, 0.03044), (-0.1462, -0.05932, -0.1326), (-0.1165, 0.06885, -0.1776), (0.007693, 0.1042, -0.1669), (0.1195, 0.06856, -0.178), (0.1518, -0.0617, -0.1324), (-0.1185, 0.09129, -0.08773), (-0.1558, -0.03364, -0.06546), (0.006783, 0.1395, -0.09417), (0.1174, 0.09155, -0.08816), (0.1519, -0.03366, -0.066), (0.1799, -0.1069, -0.03058), (-0.171, -0.1149, -0.02968), (-0.2056, -0.07006, -0.03888), (0.2175, -0.05816, -0.03347), (0.1835, -0.08321, -0.08711), (-0.1662, -0.09086, -0.09467), (-0.2092, -0.1027, 0.09379), (-0.1898, -0.06477, 0.1914), (-0.1555, -0.03687, 0.285), (-0.09562, -0.01093, 0.3232), (-0.1888, -0.1044, -0.03753), (-0.04983, -0.0504, 0.3363), (-0.08488, -0.1412, 0.2878), (-0.1197, -0.1892, 0.2368), (-0.1067, -0.1934, 0.1782), (-0.1216, -0.2109, 0.07298), (0.1263, -0.1942, 0.2078), (0.1143, -0.1591, 0.2549), (0.1081, -0.1264, 0.3069), (0.02719, -0.06365, 0.3305), (0.1283, -0.2231, 0.1416), (0.2076, -0.08936, 0.09136), (0.2052, -0.0738, 0.1893), (0.1654, -0.05874, 0.2805), (0.09663, -0.002139, 0.3335), (0.2089, -0.0818, -0.02194)], [], [(3, 4, 5, 6), (2, 3, 6, 7), (1, 2, 7, 8), (0, 1, 8), (0, 8, 9), (8, 7, 10, 9), (7, 6, 11, 10), (6, 5, 12, 11), (11, 12, 13, 14), (10, 11, 14, 15), (9, 10, 15, 16), (0, 9, 16), (0, 16, 17), (16, 15, 18, 17), (15, 14, 19, 18), (14, 13, 20, 19), (13, 44, 45, 20), (44, 40, 39, 45), (12, 46, 44, 13), (46, 41, 40, 44), (5, 47, 46, 12), (47, 42, 41, 46), (4, 48, 47, 5), (48, 43, 42, 47), (20, 55, 56, 19), (55, 21, 22, 56), (19, 56, 57, 18), (56, 22, 23, 57), (18, 57, 58, 17), (57, 23, 24, 58), (58, 0, 17), (24, 0, 58), (21, 55, 59, 50), (55, 20, 51, 59), (50, 59, 54), (59, 51, 54), (60, 0, 24), (25, 0, 60), (23, 61, 60, 24), (61, 26, 25, 60), (22, 62, 61, 23), (62, 27, 26, 61), (21, 63, 62, 22), (63, 28, 27, 62), (28, 63, 64, 33), (63, 21, 34, 64), (33, 64, 37), (64, 34, 37), (28, 65, 66, 27), (65, 29, 30, 66), (27, 66, 67, 26), (66, 30, 31, 67), (26, 67, 68, 25), (67, 31, 32, 68), (68, 0, 25), (32, 0, 68), (29, 65, 69, 35), (65, 28, 36, 69), (35, 69, 38), (69, 36, 38), (73, 0, 32), (1, 0, 73), (31, 72, 73, 32), (72, 2, 1, 73), (30, 71, 72, 31), (71, 3, 2, 72), (29, 70, 71, 30), (70, 4, 3, 71), (4, 70, 74, 52), (70, 29, 49, 74), (52, 74, 53), (74, 49, 53)])
me_mesh_hair.polygons.foreach_set('use_smooth', [True] * 72)
me_mesh_hair.materials.append(mat_hair)
me_mesh_hair.use_remesh_preserve_volume = False
me_mesh_hair.use_remesh_preserve_attributes = False
me_mesh_hair.use_mirror_vertex_groups = False
me_mesh_hair.update()
arm_armature_man = bpy.data.armatures.new('Armature_Man')  # bones are not reproduced

# ---- objects
ob_armature_man = bpy.data.objects.new('Armature_Man', arm_armature_man)
ob_man = bpy.data.objects.new('Man', me_mesh_man)
ob_bbox_man = bpy.data.objects.new('BBox_Man', me_mesh_bbox_woman)
ob_hair = bpy.data.objects.new('Hair', me_mesh_hair)
ob_camera = bpy.data.objects.new('Camera', cam_camera_001)
ob_lamp_lb = bpy.data.objects.new('Lamp_LB', light_lamp_001)
ob_lamp_lt = bpy.data.objects.new('Lamp_LT', light_lamp_003)
ob_lamp_rb = bpy.data.objects.new('Lamp_RB', light_lamp_004)
ob_lamp_rt = bpy.data.objects.new('Lamp_RT', light_lamp_002)

# ---- transforms, parenting, visibility, modifiers, constraints
ob_armature_man.location = (0.0, 0.0, 1.347)
ob_armature_man.scale = (0.3912, 0.3912, 0.3912)
ob_armature_man.show_in_front = True
ob_armature_man.lineart.crease_threshold = 0.0
ob_man.parent = ob_armature_man
ob_man.matrix_parent_inverse = Matrix(((2.556, 0.0, 0.0, -0.0), (0.0, 2.556, 0.0, -0.0), (0.0, 0.0, 2.556, -3.425), (0.0, 0.0, 0.0, 1.0)))
ob_man.location = (0.0, 0.0, 1.34)
ob_man.scale = (1.0, 1.0, 1.004)
ob_man.lock_rotations_4d = False
ob_man.empty_display_type = 'ARROWS'
ob_man.lineart.crease_threshold = 0.0
_vg = ob_man.vertex_groups.new(name='Root')
for _i, _w in zip([52, 58, 59, 60, 61, 62, 63, 64, 79, 81, 118, 119, 120, 121, 122], [0.1599, 0.272, 0.9366, 0.7702, 0.1874, 0.06851, 0.06731, 0.06705, 0.6244, 0.1792, 0.00568, 0.06888, 0.07432, 0.01423, 0.003834]): _vg.add([_i], _w, 'REPLACE')
_vg = ob_man.vertex_groups.new(name='Torso')
for _i, _w in zip([50, 51, 52, 53, 58, 60, 61, 62, 63, 64, 69, 76, 77, 79, 81, 85, 124, 129], [0.4873, 0.2271, 0.1957, 0.09112, 0.2996, 0.05037, 0.1263, 0.6165, 0.7249, 0.5354, 0.2406, 0.8396, 0.05184, 0.07978, 0.4293, 0.04247, 0.005948, 0.0641]): _vg.add([_i], _w, 'REPLACE')
_vg = ob_man.vertex_groups.new(name='Spine')
for _i, _w in zip([2, 3, 4, 5, 6, 7, 8, 9, 12, 13, 14, 15, 16, 17, 18, 19, 50, 52, 54, 55, 56, 57, 58, 59, 60, 61, 62, 64, 65, 66, 67, 68, 70, 71, 78, 79, 80, 81, 82, 118, 119, 120, 121, 122, 123, 166, 167, 172], [0.003564, 0.0544, 0.09248, 0.1859, 0.1408, 0.1127, 0.1455, 0.1816, 0.04325, 0.1028, 0.1913, 0.4446, 0.231, 0.1134, 0.06098, 0.00606, 0.01668, 0.00298, 0.7995, 0.8015, 0.7196, 0.7624, 0.4024, 0.00352, 0.1093, 0.6432, 0.1072, 0.1114, 0.857, 0.7832, 0.1574, 0.2012, 0.2097, 0.2148, 0.6303, 0.2319, 0.1792, 0.06646, 0.1921, 0.9161, 0.9084, 0.8694, 0.9117, 0.8609, 0.6993, 0.01194, 0.004329, 0.02466]): _vg.add([_i], _w, 'REPLACE')
_vg = ob_man.vertex_groups.new(name='Head')
for _i, _w in zip([0, 1, 2, 3, 4, 5, 6, 7, 8, 9, 10, 11, 12, 13, 14, 15, 16, 17, 18, 19, 20, 21, 54, 55, 56, 57, 70, 71, 78, 82], [0.9894, 0.9874, 0.9698, 0.938, 0.8935, 0.7827, 0.8381, 0.8709, 0.8349, 0.7944, 0.986, 0.981, 0.9495, 0.8892, 0.7944, 0.526, 0.7404, 0.8738, 0.9326, 0.9691, 0.9884, 0.9899, 0.1246, 0.1114, 0.172, 0.1034, 0.02384, 0.004852, 0.2512, 0.05267]): _vg.add([_i], _w, 'REPLACE')
_vg = ob_man.vertex_groups.new(name='UpperArm_L')
for _i, _w in zip([5, 6, 15, 16, 54, 55, 56, 57, 65, 66, 67, 68, 70, 71, 78, 80, 82, 86, 87, 88, 89, 90, 91, 92, 93, 94, 95, 100, 118, 120, 121, 122, 123, 166, 167, 168, 169, 170, 171, 172, 173, 174], [0.002893, 0.0, 0.008006, 0.006171, 0.01855, 0.01532, 0.01034, 0.002857, 0.000305, 0.0003465, 0.2523, 0.2329, 0.1585, 0.1379, 8.931e-05, 0.1753, 0.1372, 0.5053, 0.4812, 0.19, 0.5134, 0.9419, 0.9273, 0.9647, 0.967, 0.9633, 0.962, 0.009272, 0.005432, 0.03764, 0.01229, 0.003732, 2.601e-05, 0.9831, 0.9696, 0.9856, 0.9997, 0.9992, 0.9986, 0.1956, 0.1836, 0.2012]): _vg.add([_i], _w, 'REPLACE')
_vg = ob_man.vertex_groups.new(name='LowerArm_L')
for _i, _w in zip([27, 28, 34, 36, 72, 73, 74, 75, 83, 84, 86, 87, 88, 89, 90, 91, 92, 93, 94, 95, 96, 97, 98, 99, 100, 101], [0.07347, 0.08338, 0.0112, 0.02888, 0.9552, 0.9688, 0.9789, 0.9786, 0.984, 0.9815, 0.4947, 0.5188, 0.8099, 0.4866, 0.05838, 0.07224, 0.02035, 0.01525, 0.02133, 0.02593, 0.9833, 0.9825, 0.991, 0.9833, 0.9702, 0.9802]): _vg.add([_i], _w, 'REPLACE')
_vg = ob_man.vertex_groups.new(name='Hand_L')
for _i, _w in zip([23, 24, 26, 27, 28, 29, 34, 36], [0.04458, 0.08608, 0.08876, 0.8043, 0.7952, 0.08874, 0.8787, 0.8475]): _vg.add([_i], _w, 'REPLACE')
_vg = ob_man.vertex_groups.new(name='UpperFinger1_L')
for _i, _w in zip([26, 27, 28, 29, 30, 31, 35, 38, 39, 42, 43, 44, 45], [0.8197, 0.1283, 0.1085, 0.8464, 0.0845, 0.07366, 0.04247, 0.08327, 0.05353, 0.9367, 0.9401, 0.9112, 0.9206]): _vg.add([_i], _w, 'REPLACE')
_vg = ob_man.vertex_groups.new(name='LowerFinger1_L')
for _i, _w in zip([30, 31, 38, 39, 42, 43, 44, 45], [0.9139, 0.9245, 0.9129, 0.9443, 0.05064, 0.03366, 0.04315, 0.03363]): _vg.add([_i], _w, 'REPLACE')
_vg = ob_man.vertex_groups.new(name='UpperFinger2_L')
for _i, _w in zip([22, 23, 25, 26, 29, 32, 33, 34, 35, 36, 37, 40, 44, 45, 46, 47, 48, 49, 142, 144, 145], [0.8753, 0.009063, 0.09899, 0.07883, 0.05052, 0.05844, 0.00682, 0.008192, 0.9213, 0.01453, 0.9344, 0.09118, 0.02937, 0.02192, 0.9698, 0.9884, 0.9916, 0.9947, 0.02037, 0.006635, 0.1661]): _vg.add([_i], _w, 'REPLACE')
_vg = ob_man.vertex_groups.new(name='LowerFinger2_L')
for _i, _w in zip([32, 33, 40, 41], [0.9411, 0.9716, 0.9086, 0.9859]): _vg.add([_i], _w, 'REPLACE')
_vg = ob_man.vertex_groups.new(name='UpperThumb_L')
for _i, _w in zip([22, 23, 24, 25, 34, 36, 72, 142, 143, 144, 145, 147, 148], [0.04225, 0.9046, 0.8317, 0.02773, 0.04968, 0.05832, 0.01733, 0.01233, 0.4992, 0.7691, 0.1687, 0.04233, 0.1015]): _vg.add([_i], _w, 'REPLACE')
_vg = ob_man.vertex_groups.new(name='LowerThumb_L')
for _i, _w in zip([22, 24, 25, 37, 142, 143, 144, 145, 146, 147, 148, 149, 150, 151, 152, 153], [0.07652, 0.04491, 0.8578, 0.009914, 0.9332, 0.4966, 0.1998, 0.6643, 0.9607, 0.9435, 0.8865, 0.9842, 0.9976, 0.9963, 0.9901, 0.9899]): _vg.add([_i], _w, 'REPLACE')
_vg = ob_man.vertex_groups.new(name='UpperArm_R')
_vg = ob_man.vertex_groups.new(name='LowerArm_R')
_vg = ob_man.vertex_groups.new(name='Hand_R')
_vg = ob_man.vertex_groups.new(name='UpperFinger1_R')
_vg = ob_man.vertex_groups.new(name='LowerFinger1_R')
_vg = ob_man.vertex_groups.new(name='UpperFinger2_R')
_vg = ob_man.vertex_groups.new(name='LowerFinger2_R')
_vg = ob_man.vertex_groups.new(name='UpperThumb_R')
_vg = ob_man.vertex_groups.new(name='LowerThumb_R')
_vg = ob_man.vertex_groups.new(name='UpperLeg_R')
_vg = ob_man.vertex_groups.new(name='LowerLeg_R')
_vg = ob_man.vertex_groups.new(name='Foot_R')
_vg = ob_man.vertex_groups.new(name='UpperLeg_L')
for _i, _w in zip([50, 51, 52, 53, 60, 61, 62, 63, 64, 69, 76, 77, 79, 81, 85, 102, 103, 104, 105, 106, 107, 108, 109, 110, 111, 113, 114, 115, 116, 117, 124, 125, 126, 127, 128, 129], [0.4569, 0.7579, 0.6173, 0.8833, 0.06836, 0.02891, 0.207, 0.2029, 0.2852, 0.7326, 0.1548, 0.9228, 0.05689, 0.3236, 0.9374, 0.9075, 0.6727, 0.4929, 0.2467, 0.1822, 0.9114, 0.02904, 0.09834, 0.07222, 0.04168, 0.01498, 0.9186, 0.9089, 0.8968, 0.911, 0.9621, 0.9809, 0.9905, 0.9894, 0.9688, 0.9275]): _vg.add([_i], _w, 'REPLACE')
_vg = ob_man.vertex_groups.new(name='LowerLeg_L')
for _i, _w in zip([102, 103, 104, 105, 106, 107, 108, 109, 110, 111, 112, 113, 114, 115, 116, 117, 130, 131, 132, 133, 134, 135, 136, 138, 139, 140, 141, 154, 155, 156, 159, 160, 161, 162, 163, 164, 165], [0.09121, 0.3265, 0.5069, 0.7525, 0.8177, 0.08826, 0.9604, 0.9015, 0.9277, 0.954, 0.9758, 0.9675, 0.07833, 0.08988, 0.09811, 0.08853, 0.9871, 0.9578, 0.9578, 0.9855, 0.9724, 0.9828, 0.4868, 0.05462, 0.06849, 0.148, 0.4884, 0.4365, 0.09041, 0.0398, 0.4358, 0.9985, 0.9974, 0.9978, 0.9982, 0.9989, 0.9985]): _vg.add([_i], _w, 'REPLACE')
_vg = ob_man.vertex_groups.new(name='Foot_L')
for _i, _w in zip([131, 132, 134, 136, 137, 138, 139, 140, 141, 154, 155, 156, 157, 158, 159], [0.03441, 0.03432, 0.00518, 0.5132, 0.977, 0.9454, 0.9315, 0.852, 0.5116, 0.5635, 0.9096, 0.9551, 0.9801, 0.9943, 0.5642]): _vg.add([_i], _w, 'REPLACE')
_m = ob_man.modifiers.new('Mirror', 'MIRROR')
_m.use_clip = True
_m = ob_man.modifiers.new('Armature', 'ARMATURE')
_m.object = ob_armature_man
_m.use_deform_preserve_volume = True
_m = ob_man.modifiers.new('Subsurf', 'SUBSURF')
_m.uv_smooth = 'NONE'
_m.quality = 1
_m.levels = 0
_m.render_levels = 1
_m.show_only_control_edges = False
ob_bbox_man.location = (0.0, 0.0, 1.28)
ob_bbox_man.scale = (1.28, 0.64, 1.28)
ob_bbox_man.display_type = 'WIRE'
ob_bbox_man.lineart.crease_threshold = 0.0
ob_hair.parent = ob_armature_man
ob_hair.matrix_parent_inverse = Matrix(((2.556, 0.0, 0.0, -0.0), (0.0, 2.556, 0.0, -0.0), (0.0, 0.0, 2.556, -3.425), (0.0, 0.0, 0.0, 1.0)))
ob_hair.location = (-0.00815, 0.0604, 2.211)
ob_hair.lineart.crease_threshold = 0.0
_vg = ob_hair.vertex_groups.new(name='Torso')
_vg = ob_hair.vertex_groups.new(name='Spine')
for _i, _w in zip([39, 40, 45], [0.07942, 0.001324, 0.007246]): _vg.add([_i], _w, 'REPLACE')
_vg = ob_hair.vertex_groups.new(name='Head')
for _i, _w in zip([0, 1, 2, 3, 4, 5, 6, 7, 8, 9, 10, 11, 12, 13, 14, 15, 16, 17, 18, 19, 20, 21, 22, 23, 24, 25, 26, 27, 28, 29, 30, 31, 32, 33, 34, 35, 36, 37, 38, 39, 40, 41, 42, 43, 44, 45, 46, 47, 48, 49, 50, 51, 52, 53, 54, 55, 56, 57, 58, 59, 60, 61, 62, 63, 64, 65, 66, 67, 68, 69, 70, 71, 72, 73, 74], [1.001, 1.0, 1.0, 1.0, 0.9999, 0.9997, 1.0, 1.0, 1.0, 1.0, 1.0, 0.9997, 0.9989, 0.9963, 0.9988, 0.9997, 1.0, 1.0, 0.9994, 0.9978, 0.9913, 0.9985, 0.9993, 0.9997, 1.0, 1.0, 1.0, 1.0, 0.9999, 1.0, 1.0, 1.0, 1.0, 0.9994, 0.999, 1.0, 1.0, 0.9989, 1.0, 0.9207, 0.9744, 0.9939, 0.9986, 0.9993, 0.989, 0.9716, 0.997, 0.9992, 0.9996, 1.0, 0.9969, 0.9957, 1.0, 1.0, 0.9963, 0.9968, 0.9987, 0.9995, 1.0, 0.9965, 1.0, 0.9999, 0.9997, 0.9994, 0.9993, 1.0, 1.0, 1.0, 1.0, 1.0, 1.0, 1.0, 1.0, 1.0, 1.0]): _vg.add([_i], _w, 'REPLACE')
_vg = ob_hair.vertex_groups.new(name='UpperArm_R')
_vg = ob_hair.vertex_groups.new(name='LowerArm_R')
_vg = ob_hair.vertex_groups.new(name='UpperFinger1_R')
_vg = ob_hair.vertex_groups.new(name='LowerFinger1_R')
_vg = ob_hair.vertex_groups.new(name='UpperFinger2_R')
_vg = ob_hair.vertex_groups.new(name='LowerFinger2_R')
_vg = ob_hair.vertex_groups.new(name='UpperThumb_R')
_vg = ob_hair.vertex_groups.new(name='LowerThumb_R')
_vg = ob_hair.vertex_groups.new(name='UpperArm_L')
_vg = ob_hair.vertex_groups.new(name='LowerArm_L')
_vg = ob_hair.vertex_groups.new(name='UpperFinger1_L')
_vg = ob_hair.vertex_groups.new(name='LowerFinger1_L')
_vg = ob_hair.vertex_groups.new(name='UpperFinger2_L')
_vg = ob_hair.vertex_groups.new(name='LowerFinger2_L')
_vg = ob_hair.vertex_groups.new(name='UpperThumb_L')
_vg = ob_hair.vertex_groups.new(name='LowerThumb_L')
_vg = ob_hair.vertex_groups.new(name='UpperLeg_R')
_vg = ob_hair.vertex_groups.new(name='LowerLeg_R')
_vg = ob_hair.vertex_groups.new(name='Foot_R')
_vg = ob_hair.vertex_groups.new(name='UpperLeg_L')
_vg = ob_hair.vertex_groups.new(name='LowerLeg_L')
_vg = ob_hair.vertex_groups.new(name='Foot_L')
_m = ob_hair.modifiers.new('Armature', 'ARMATURE')
_m.object = ob_armature_man
_m.use_deform_preserve_volume = True
_m = ob_hair.modifiers.new('Subsurf', 'SUBSURF')
_m.uv_smooth = 'NONE'
_m.quality = 1
_m.levels = 0
_m.render_levels = 1
_m.show_only_control_edges = False
ob_camera.location = (0.01292, -5.925, 1.354)
ob_camera.rotation_euler = (1.058, -0.0004607, 3.028)
ob_camera.lock_rotations_4d = False
ob_camera.empty_display_type = 'ARROWS'
ob_camera.lineart.crease_threshold = 0.0
_c = ob_camera.constraints.new('TRACK_TO'); _c.name = 'TrackTo'
_c.target = ob_man
ob_lamp_lb.location = (-9.969, -9.998, 8.064)
ob_lamp_lb.rotation_euler = (1.086, 0.1221, -0.8498)
ob_lamp_lb.lock_rotations_4d = False
ob_lamp_lb.empty_display_type = 'ARROWS'
ob_lamp_lb.lineart.crease_threshold = 0.0
ob_lamp_lt.location = (-8.517, 9.372, -5.318)
ob_lamp_lt.rotation_euler = (-2.017, -0.1079, 0.8062)
ob_lamp_lt.lock_rotations_4d = False
ob_lamp_lt.empty_display_type = 'ARROWS'
ob_lamp_lt.lineart.crease_threshold = 0.0
ob_lamp_rb.location = (10.01, -9.986, 8.064)
ob_lamp_rb.rotation_euler = (1.081, 0.3114, 0.6467)
ob_lamp_rb.lock_rotations_4d = False
ob_lamp_rb.empty_display_type = 'ARROWS'
ob_lamp_rb.lineart.crease_threshold = 0.0
ob_lamp_rt.location = (10.04, 10.02, 7.982)
ob_lamp_rt.rotation_euler = (-1.012, 0.3939, -0.5909)
ob_lamp_rt.lock_rotations_4d = False
ob_lamp_rt.empty_display_type = 'ARROWS'
ob_lamp_rt.lineart.crease_threshold = 0.0

# ---- collection membership
col_collection_1.objects.link(ob_armature_man)
col_collection_1.objects.link(ob_man)
col_collection_2.objects.link(ob_bbox_man)
col_collection_11.objects.link(ob_hair)
col_collection_20.objects.link(ob_camera)
col_collection_20.objects.link(ob_lamp_lb)
col_collection_20.objects.link(ob_lamp_lt)
col_collection_20.objects.link(ob_lamp_rb)
col_collection_20.objects.link(ob_lamp_rt)

# ---- scene / render settings (as saved in the file)
scene.camera = ob_camera
scene.frame_start = 1; scene.frame_end = 250; scene.frame_set(1)
scene.render.engine = 'BLENDER_EEVEE_NEXT'
scene.render.image_settings.color_mode = 'RGB'
scene.render.image_settings.compression = 90
scene.render.resolution_percentage = 50
scene.render.dither_intensity = 0.0
scene.render.bake_margin = 2
scene.render.bake_bias = 0.0
scene.cycles.use_denoising = False
scene.cycles.samples = 10
scene.cycles.sampling_pattern = 'TABULATED_SOBOL'
scene.cycles.light_sampling_threshold = 0.0
scene.cycles.use_adaptive_sampling = False
scene.cycles.use_light_tree = False
scene.cycles.blur_glossy = 0.0
scene.cycles.volume_bounces = 1
scene.cycles.pixel_filter_type = 'GAUSSIAN'
scene.cycles.sample_clamp_indirect = 0.0
scene.view_settings.view_transform = 'Standard'
bpy.context.view_layer.update()
